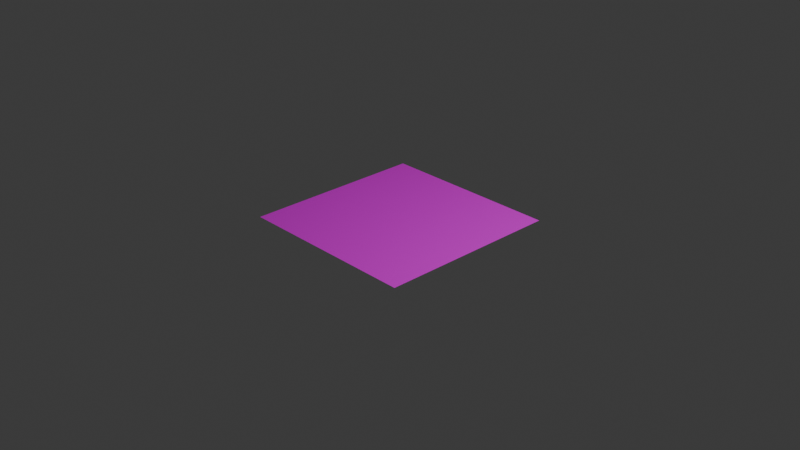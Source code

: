 # Source: ClampVector.blend  (saved by Blender 4.2.67; exported with 4.5.12 LTS)
import bpy
from mathutils import Matrix  # noqa: F401  (used for matrix-valued properties, if any)

bpy.ops.wm.read_factory_settings(use_empty=True)
scene = bpy.context.scene
scene.name = 'Scene'

# ---- collections
col_collection = bpy.data.collections.new('Collection'); scene.collection.children.link(col_collection)

# ---- images (referenced by path relative to the original .blend; pixels are not part of the script)
import os
ASSET_DIR = os.environ.get("B2B_ASSET_DIR", "")  # directory of the original .blend (textures are referenced by path, not embedded)
HERE = os.path.dirname(os.path.abspath(__file__))  # packed textures are extracted next to this script under _unpacked/

def load_image(name, relpath, width, height, colorspace="sRGB"):
    """Load a texture the original file referenced (path relative to the .blend, or extracted next to this script)."""
    p = next((c for c in (os.path.join(HERE, relpath), os.path.join(ASSET_DIR, relpath)) if relpath and os.path.exists(c)), "")
    if p:
        img = bpy.data.images.load(p, check_existing=True)
        img.name = name
    else:  # same state as the original file: an image datablock whose file is absent (Cycles renders it pink)
        img = bpy.data.images.new(name, width, height)
        img.source = "FILE"
        img.filepath = "//" + (relpath or name)
    img.colorspace_settings.name = colorspace
    return img
img_uvchecker_image = load_image('UVChecker Image', '', 1024, 1024, 'sRGB')

# ---- materials (node trees are filled in below, after node groups)
mat_material = bpy.data.materials.new('Material')
mat_material.alpha_threshold = 0.0
mat_material.roughness = 0.5
mat_material.line_color = (0.0, 0.0, 0.0, 1.0)

# ---- node groups
ng_clampvector = bpy.data.node_groups.new('ClampVector', 'ShaderNodeTree')
_s = ng_clampvector.interface.new_socket(name='Vector', in_out='OUTPUT', socket_type='NodeSocketVector')
_s = ng_clampvector.interface.new_socket(name='Vector', in_out='INPUT', socket_type='NodeSocketVector')
_s.min_value = -1e+04
_s.max_value = 1e+04
_s = ng_clampvector.interface.new_socket(name='Min', in_out='INPUT', socket_type='NodeSocketVector')
_s = ng_clampvector.interface.new_socket(name='Max', in_out='INPUT', socket_type='NodeSocketVector')
_s.default_value = (1.0, 1.0, 1.0)
_N = ng_clampvector.nodes; _L = ng_clampvector.links
n0 = _N.new('NodeGroupOutput'); n0.name = 'Group Output'; n0.location = (345, 0)
n1 = _N.new('NodeGroupInput'); n1.name = 'Group Input'; n1.location = (-545, -3)
n2 = _N.new('ShaderNodeClamp'); n2.name = 'Clamp'; n2.location = (-17, 68)
n3 = _N.new('ShaderNodeSeparateXYZ'); n3.name = 'Separate XYZ'; n3.location = (-316, 51)
n4 = _N.new('ShaderNodeCombineXYZ'); n4.name = 'Combine XYZ'; n4.location = (162, 19)
n5 = _N.new('ShaderNodeSeparateXYZ'); n5.name = 'Separate XYZ.001'; n5.location = (-321, -80)
n6 = _N.new('ShaderNodeSeparateXYZ'); n6.name = 'Separate XYZ.002'; n6.location = (-321, -228)
n7 = _N.new('ShaderNodeClamp'); n7.name = 'Clamp.001'; n7.location = (-24, -99)
n8 = _N.new('ShaderNodeClamp'); n8.name = 'Clamp.002'; n8.location = (-13, -265)
_L.new(n2.outputs[0], n4.inputs[0])
_L.new(n3.outputs[0], n2.inputs[0])
_L.new(n1.outputs[0], n3.inputs[0])
_L.new(n4.outputs[0], n0.inputs[0])
_L.new(n1.outputs[1], n5.inputs[0])
_L.new(n1.outputs[2], n6.inputs[0])
_L.new(n5.outputs[0], n2.inputs[1])
_L.new(n6.outputs[0], n2.inputs[2])
_L.new(n7.outputs[0], n4.inputs[1])
_L.new(n8.outputs[0], n4.inputs[2])
_L.new(n5.outputs[1], n7.inputs[1])
_L.new(n6.outputs[1], n7.inputs[2])
_L.new(n3.outputs[1], n7.inputs[0])
_L.new(n3.outputs[2], n8.inputs[0])
_L.new(n5.outputs[2], n8.inputs[1])
_L.new(n6.outputs[2], n8.inputs[2])
n0.is_active_output = True

# ---- material node trees
mat_material.use_nodes = True; mat_material.node_tree.nodes.clear()
_N = mat_material.node_tree.nodes; _L = mat_material.node_tree.links
n0 = _N.new('ShaderNodeOutputMaterial'); n0.name = 'Material Output'; n0.location = (361, 300)
n1 = _N.new('ShaderNodeBsdfPrincipled'); n1.name = 'Principled BSDF'; n1.location = (71, 300)
n1.inputs[3].default_value = 1.45
n2 = _N.new('ShaderNodeUVMap'); n2.name = 'UV Map'; n2.location = (-648, 318)
n3 = _N.new('ShaderNodeGroup'); n3.name = 'Group'; n3.location = (-430, 328)
n3.node_tree = ng_clampvector
n3.inputs[1].default_value = (0.18, 0.16, 0.0)
n3.inputs[2].default_value = (0.68, 0.68, 0.0)
n4 = _N.new('ShaderNodeTexImage'); n4.name = 'Image Texture'; n4.location = (-209, 358)
n4.image = img_uvchecker_image
_L.new(n1.outputs[0], n0.inputs[0])
_L.new(n4.outputs[0], n1.inputs[0])
_L.new(n2.outputs[0], n3.inputs[0])
_L.new(n3.outputs[0], n4.inputs[0])
n0.is_active_output = True

# ---- world
world_world = bpy.data.worlds.new('World'); scene.world = world_world
world_world.use_nodes = True; world_world.node_tree.nodes.clear()
_N = world_world.node_tree.nodes; _L = world_world.node_tree.links
n0 = _N.new('ShaderNodeOutputWorld'); n0.name = 'World Output'; n0.location = (300, 300)
n1 = _N.new('ShaderNodeBackground'); n1.name = 'Background'; n1.location = (10, 300)
n1.inputs[0].default_value = (0.05088, 0.05088, 0.05088, 1.0)
_L.new(n1.outputs[0], n0.inputs[0])
n0.is_active_output = True
world_world.color = (0.05088, 0.05088, 0.05088)
world_world.sun_shadow_jitter_overblur = 0.0

# ---- cameras
cam_camera = bpy.data.cameras.new('Camera')
cam_camera.clip_end = 100.0
cam_camera.ortho_scale = 7.314

# ---- lights
light_light = bpy.data.lights.new('Light', 'POINT')
light_light.energy = 1000.0
light_light.shadow_soft_size = 0.1

# ---- meshes
me_plane = bpy.data.meshes.new('Plane')
me_plane.from_pydata([(-1.0, -1.0, 0.0), (1.0, -1.0, 0.0), (-1.0, 1.0, 0.0), (1.0, 1.0, 0.0)], [], [(0, 1, 3, 2)])
_uv = me_plane.uv_layers.new(name='UVMap')
_uv.uv.foreach_set('vector', [0.0, 0.0, 1.0, 0.0, 1.0, 1.0, 0.0, 1.0])
me_plane.materials.append(mat_material)
me_plane.update()

# ---- objects
ob_light = bpy.data.objects.new('Light', light_light)
ob_camera = bpy.data.objects.new('Camera', cam_camera)
ob_plane = bpy.data.objects.new('Plane', me_plane)

# ---- transforms, parenting, visibility, modifiers, constraints
ob_light.location = (4.076, 1.005, 5.904)
ob_light.rotation_euler = (0.6503, 0.05522, 1.866)
ob_light.lock_rotations_4d = False
ob_light.empty_display_type = 'ARROWS'
ob_light.color = (0.0, 0.0, 0.0, 0.0)
ob_light.lineart.crease_threshold = 0.0
ob_camera.location = (7.359, -6.926, 4.958)
ob_camera.rotation_euler = (1.109, 0.0, 0.8149)
ob_camera.lock_rotations_4d = False
ob_camera.empty_display_type = 'ARROWS'
ob_camera.color = (0.0, 0.0, 0.0, 0.0)
ob_camera.display_type = 'WIRE'
ob_camera.lineart.crease_threshold = 0.0
ob_plane.location = (0.0, 0.0, 0.0)
ob_plane.rotation_euler = (0.0, -0.0, 1.571)

# ---- collection membership
col_collection.objects.link(ob_light)
col_collection.objects.link(ob_camera)
col_collection.objects.link(ob_plane)

# ---- scene / render settings (as saved in the file)
scene.camera = ob_camera
scene.frame_start = 1; scene.frame_end = 250; scene.frame_set(1)
scene.render.engine = 'BLENDER_EEVEE_NEXT'
bpy.context.view_layer.update()
